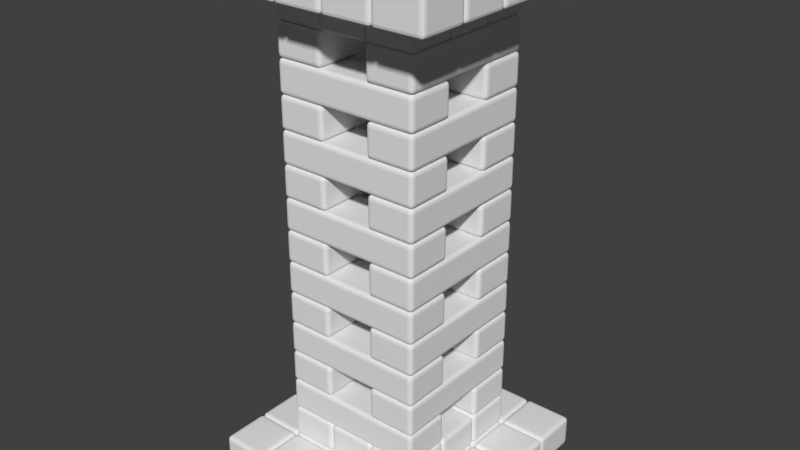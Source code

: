 # Source: Pillar.blend  (saved by Blender 2.78.0; exported with 4.5.12 LTS)
import bpy
from mathutils import Matrix  # noqa: F401  (used for matrix-valued properties, if any)

bpy.ops.wm.read_factory_settings(use_empty=True)
scene = bpy.context.scene
scene.name = 'Scene'

# ---- collections
col_collection_1 = bpy.data.collections.new('Collection 1'); scene.collection.children.link(col_collection_1)

# ---- materials (node trees are filled in below, after node groups)
mat_material = bpy.data.materials.new('Material')
mat_material.alpha_threshold = 0.0
mat_material.use_transparent_shadow = False
mat_material.roughness = 0.5
mat_material.line_color = (0.0, 0.0, 0.0, 1.0)

# ---- material node trees

# ---- world
world_world = bpy.data.worlds.new('World'); scene.world = world_world
world_world.color = (0.05088, 0.05088, 0.05088)
world_world.use_sun_shadow = False
world_world.sun_shadow_jitter_overblur = 0.0
world_world.cycles.sampling_method = 'MANUAL'

# ---- meshes
me_cube = bpy.data.meshes.new('Cube')
me_cube.from_pydata([(-6.557e-07, -0.3, 0.2), (-1.788e-07, -0.3, 0.0), (0.3, -7.153e-07, 0.2), (-1.788e-07, 2.384e-07, 0.0), (-1.49e-07, 2.384e-07, 0.0), (-1.49e-07, -0.3, 0.0), (-6.557e-07, -7.153e-07, 0.2), (-6.258e-07, -0.3, 0.2), (0.3, -0.3, 0.2), (0.3, -0.3, 0.0), (-0.3, -7.153e-07, 0.2), (-0.3, 2.384e-07, 0.0), (-0.3, -5.96e-07, 0.2), (-0.3, 3.576e-07, 0.0), (-5.96e-07, 0.3, 0.2), (-0.3, 0.3, 0.0), (-0.3, 0.3, 0.2), (0.3, 2.384e-07, 0.0), (-5.96e-07, -5.96e-07, 0.2), (-1.192e-07, 3.576e-07, 0.0), (-5.96e-07, -7.153e-07, 0.2), (-0.3, -0.3, 0.0), (-1.192e-07, 0.3, 0.0), (-0.3, -0.3, 0.2), (-1.192e-07, 0.6, 0.0), (-1.192e-07, 0.3, 0.0), (-5.96e-07, 0.3, 0.2), (-0.3, 0.6, 0.2), (-0.3, 0.6, 0.0), (-5.96e-07, 0.6, 0.2), (-0.3, 0.3, 0.0), (-0.3, 0.3, 0.2), (-6.557e-07, 0.3, 0.2), (-1.788e-07, 0.3, 0.0), (0.3, 0.6, 0.2), (-1.788e-07, 0.6, 0.0), (-6.557e-07, 0.6, 0.2), (0.3, 0.3, 0.2), (0.3, 0.3, 0.0), (0.3, 0.6, 0.0), (0.6, 0.6, 0.0), (0.6, 0.3, 0.0), (0.6, 0.3, 0.2), (0.3, 0.6, 0.2), (0.3, 0.6, 0.0), (0.6, 0.6, 0.2), (0.3, 0.3, 0.0), (0.3, 0.3, 0.2), (0.3, -5.96e-07, 0.2), (0.3, 3.576e-07, 0.0), (0.6, 0.3, 0.2), (0.3, 0.3, 0.0), (0.3, 0.3, 0.2), (0.6, -5.96e-07, 0.2), (0.6, 3.576e-07, 0.0), (0.6, 0.3, 0.0), (0.6, 2.384e-07, 0.0), (0.6, -0.3, 0.0), (0.6, -0.3, 0.2), (0.3, -7.153e-07, 0.2), (0.3, 2.384e-07, 0.0), (0.6, -7.153e-07, 0.2), (0.3, -0.3, 0.0), (0.3, -0.3, 0.2), (-0.3, 2.384e-07, 0.0), (-0.6, -7.153e-07, 0.2), (-0.6, 2.384e-07, 0.0), (-0.3, -7.153e-07, 0.2), (-0.3, 0.3, 0.2), (-0.6, 0.3, 0.0), (-0.6, 0.3, 0.2), (-0.3, 0.3, 0.0), (-0.3, 0.6, 0.0), (-0.6, 0.6, 0.2), (-0.6, 0.6, 0.0), (-0.3, 0.6, 0.2), (-0.3, 0.3, 0.2), (-0.6, 0.3, 0.0), (-0.6, 0.3, 0.2), (-0.3, 0.3, 0.0), (-0.3, 0.6, 0.0), (-0.6, 0.6, 0.2), (-0.6, 0.6, 0.0), (-0.3, 0.6, 0.2), (-0.3, 0.9, 0.2), (-0.6, 0.9, 0.0), (-0.6, 0.9, 0.2), (-0.3, 0.9, 0.0), (-1.192e-07, 0.9, 0.0), (-0.3, 0.9, 0.2), (-0.3, 0.9, 0.0), (-5.96e-07, 0.9, 0.2), (-5.96e-07, 0.6, 0.2), (-0.3, 0.6, 0.0), (-0.3, 0.6, 0.2), (-1.192e-07, 0.6, 0.0), (0.3, 0.6, 0.0), (-6.557e-07, 0.6, 0.2), (-1.788e-07, 0.6, 0.0), (0.3, 0.6, 0.2), (0.3, 0.9, 0.2), (-1.788e-07, 0.9, 0.0), (-6.557e-07, 0.9, 0.2), (0.3, 0.9, 0.0), (0.6, 0.9, 0.0), (0.3, 0.9, 0.2), (0.3, 0.9, 0.0), (0.6, 0.9, 0.2), (0.6, 0.6, 0.2), (0.3, 0.6, 0.0), (0.3, 0.6, 0.2), (0.6, 0.6, 0.0), (0.3, 0.3, 0.0), (-7.153e-07, 0.3, 0.2), (-2.384e-07, 0.3, 0.0), (0.3, 0.3, 0.2), (0.3, -7.153e-07, 0.2), (-2.384e-07, 2.384e-07, 0.0), (-7.153e-07, -7.153e-07, 0.2), (0.3, 2.384e-07, 0.0), (-0.3, -0.3, 0.0), (-0.6, -0.3, 0.2), (-0.6, -0.3, 0.0), (-0.3, -0.3, 0.2), (-0.3, -7.153e-07, 0.2), (-0.6, 2.384e-07, 0.0), (-0.6, -7.153e-07, 0.2), (-0.3, 2.384e-07, 0.0), (-0.3, -0.6, 0.0), (-0.6, -0.6, 0.2), (-0.6, -0.6, 0.0), (-0.3, -0.6, 0.2), (-0.3, -0.3, 0.2), (-0.6, -0.3, 0.0), (-0.6, -0.3, 0.2), (-0.3, -0.3, 0.0), (-1.192e-07, -0.6, 0.0), (-0.3, -0.6, 0.2), (-0.3, -0.6, 0.0), (-5.96e-07, -0.6, 0.2), (-5.96e-07, -0.3, 0.2), (-0.3, -0.3, 0.0), (-0.3, -0.3, 0.2), (-1.192e-07, -0.3, 0.0), (0.3, -0.6, 0.0), (-6.557e-07, -0.6, 0.2), (-1.788e-07, -0.6, 0.0), (0.3, -0.6, 0.2), (0.3, -0.3, 0.2), (-1.788e-07, -0.3, 0.0), (-6.557e-07, -0.3, 0.2), (0.3, -0.3, 0.0), (0.6, -0.6, 0.0), (0.3, -0.6, 0.2), (0.3, -0.6, 0.0), (0.6, -0.6, 0.2), (0.6, -0.3, 0.2), (0.3, -0.3, 0.0), (0.3, -0.3, 0.2), (0.6, -0.3, 0.0), (0.9, -0.6, 0.0), (0.6, -0.6, 0.2), (0.6, -0.6, 0.0), (0.9, -0.6, 0.2), (0.9, -0.3, 0.2), (0.6, -0.3, 0.0), (0.6, -0.3, 0.2), (0.9, -0.3, 0.0), (0.9, -0.3, 0.0), (0.6, -0.3, 0.2), (0.6, -0.3, 0.0), (0.9, -0.3, 0.2), (0.9, -7.153e-07, 0.2), (0.6, 2.384e-07, 0.0), (0.6, -7.153e-07, 0.2), (0.9, 2.384e-07, 0.0), (0.9, 2.384e-07, 0.0), (0.6, -7.153e-07, 0.2), (0.6, 2.384e-07, 0.0), (0.9, -7.153e-07, 0.2), (0.9, 0.3, 0.2), (0.6, 0.3, 0.0), (0.6, 0.3, 0.2), (0.9, 0.3, 0.0), (0.9, 0.3, 0.0), (0.6, 0.3, 0.2), (0.6, 0.3, 0.0), (0.9, 0.3, 0.2), (0.9, 0.6, 0.2), (0.6, 0.6, 0.0), (0.6, 0.6, 0.2), (0.9, 0.6, 0.0), (0.9, 0.6, 0.0), (0.6, 0.6, 0.2), (0.6, 0.6, 0.0), (0.9, 0.6, 0.2), (0.9, 0.9, 0.2), (0.6, 0.9, 0.0), (0.6, 0.9, 0.2), (0.9, 0.9, 0.0), (0.6, 0.3, 0.2), (0.3, 0.3, 0.4), (0.3, 0.3, 0.2), (0.6, 0.3, 0.4), (0.6, 0.6, 0.4), (0.3, 0.6, 0.2), (0.3, 0.6, 0.4), (0.6, 0.6, 0.2), (0.3, 0.3, 0.2), (-6.557e-07, 0.3, 0.4), (-1.788e-07, 0.3, 0.2), (0.3, 0.3, 0.4), (0.3, 0.6, 0.4), (-1.788e-07, 0.6, 0.2), (-6.557e-07, 0.6, 0.4), (0.3, 0.6, 0.2), (-1.192e-07, 0.3, 0.2), (-0.3, 0.3, 0.4), (-0.3, 0.3, 0.2), (-5.96e-07, 0.3, 0.4), (-5.96e-07, 0.6, 0.4), (-0.3, 0.6, 0.2), (-0.3, 0.6, 0.4), (-1.192e-07, 0.6, 0.2), (-1.192e-07, 2.98e-07, 0.2), (-0.3, -6.557e-07, 0.4), (-0.3, 2.98e-07, 0.2), (-5.96e-07, -6.557e-07, 0.4), (-5.96e-07, 0.3, 0.4), (-0.3, 0.3, 0.2), (-0.3, 0.3, 0.4), (-1.192e-07, 0.3, 0.2), (-1.192e-07, -0.3, 0.2), (-0.3, -0.3, 0.4), (-0.3, -0.3, 0.2), (-5.96e-07, -0.3, 0.4), (-5.96e-07, -7.153e-07, 0.4), (-0.3, 2.384e-07, 0.2), (-0.3, -7.153e-07, 0.4), (-1.192e-07, 2.384e-07, 0.2), (0.3, -0.3, 0.2), (-6.557e-07, -0.3, 0.4), (-1.788e-07, -0.3, 0.2), (0.3, -0.3, 0.4), (0.3, -7.153e-07, 0.4), (-1.788e-07, 2.384e-07, 0.2), (-6.557e-07, -7.153e-07, 0.4), (0.3, 2.384e-07, 0.2), (0.6, -0.3, 0.2), (0.3, -0.3, 0.4), (0.3, -0.3, 0.2), (0.6, -0.3, 0.4), (0.6, -7.153e-07, 0.4), (0.3, 2.384e-07, 0.2), (0.3, -7.153e-07, 0.4), (0.6, 2.384e-07, 0.2), (0.6, 2.98e-07, 0.2), (0.3, -6.557e-07, 0.4), (0.3, 2.98e-07, 0.2), (0.6, -6.557e-07, 0.4), (0.6, 0.3, 0.4), (0.3, 0.3, 0.2), (0.3, 0.3, 0.4), (0.6, 0.3, 0.2), (0.6, 0.3, 0.4), (-0.3, 0.3, 0.6), (-0.3, 0.3, 0.4), (0.6, 0.3, 0.6), (0.6, 0.6, 0.6), (-0.3, 0.6, 0.4), (-0.3, 0.6, 0.6), (0.6, 0.6, 0.4), (0.6, -0.3, 0.4), (-0.3, -0.3, 0.6), (-0.3, -0.3, 0.4), (0.6, -0.3, 0.6), (0.6, -7.153e-07, 0.6), (-0.3, 2.384e-07, 0.4), (-0.3, -7.153e-07, 0.6), (0.6, 2.384e-07, 0.4), (0.6, -0.3, 0.6), (0.3, -0.3, 0.8), (0.3, -0.3, 0.6), (0.6, -0.3, 0.8), (0.6, 0.6, 0.8), (0.3, 0.6, 0.6), (0.3, 0.6, 0.8), (0.6, 0.6, 0.6), (-1.192e-07, -0.3, 0.6), (-0.3, -0.3, 0.8), (-0.3, -0.3, 0.6), (-5.96e-07, -0.3, 0.8), (-5.96e-07, 0.6, 0.8), (-0.3, 0.6, 0.6), (-0.3, 0.6, 0.8), (-1.192e-07, 0.6, 0.6), (0.6, 0.3, 0.8), (-0.3, 0.3, 1.0), (-0.3, 0.3, 0.8), (0.6, 0.3, 1.0), (0.6, 0.6, 1.0), (-0.3, 0.6, 0.8), (-0.3, 0.6, 1.0), (0.6, 0.6, 0.8), (0.6, -0.3, 0.8), (-0.3, -0.3, 1.0), (-0.3, -0.3, 0.8), (0.6, -0.3, 1.0), (0.6, -5.96e-07, 1.0), (-0.3, 3.576e-07, 0.8), (-0.3, -5.96e-07, 1.0), (0.6, 3.576e-07, 0.8), (0.6, -0.3, 1.0), (0.3, -0.3, 1.2), (0.3, -0.3, 1.0), (0.6, -0.3, 1.2), (0.6, 0.6, 1.2), (0.3, 0.6, 1.0), (0.3, 0.6, 1.2), (0.6, 0.6, 1.0), (-1.192e-07, -0.3, 1.0), (-0.3, -0.3, 1.2), (-0.3, -0.3, 1.0), (-5.96e-07, -0.3, 1.2), (-5.96e-07, 0.6, 1.2), (-0.3, 0.6, 1.0), (-0.3, 0.6, 1.2), (-1.192e-07, 0.6, 1.0), (0.6, 0.3, 1.2), (-0.3, 0.3, 1.4), (-0.3, 0.3, 1.2), (0.6, 0.3, 1.4), (0.6, 0.6, 1.4), (-0.3, 0.6, 1.2), (-0.3, 0.6, 1.4), (0.6, 0.6, 1.2), (0.6, -0.3, 1.2), (-0.3, -0.3, 1.4), (-0.3, -0.3, 1.2), (0.6, -0.3, 1.4), (0.6, -7.153e-07, 1.4), (-0.3, 2.384e-07, 1.2), (-0.3, -7.153e-07, 1.4), (0.6, 2.384e-07, 1.2), (0.6, -0.3, 1.4), (0.3, -0.3, 1.6), (0.3, -0.3, 1.4), (0.6, -0.3, 1.6), (0.6, 0.6, 1.6), (0.3, 0.6, 1.4), (0.3, 0.6, 1.6), (0.6, 0.6, 1.4), (-1.192e-07, -0.3, 1.4), (-0.3, -0.3, 1.6), (-0.3, -0.3, 1.4), (-5.96e-07, -0.3, 1.6), (-5.96e-07, 0.6, 1.6), (-0.3, 0.6, 1.4), (-0.3, 0.6, 1.6), (-1.192e-07, 0.6, 1.4), (0.6, -0.3, 1.6), (0.6, 0.6, 1.6), (-0.3, -0.3, 1.6), (-0.3, 0.6, 1.6), (0.6, 0.3, 1.6), (-0.3, 0.3, 1.8), (-0.3, 0.3, 1.6), (0.6, 0.3, 1.8), (0.6, 0.6, 1.8), (-0.3, 0.6, 1.8), (-0.3, -0.3, 1.8), (0.6, -0.3, 1.8), (0.6, -5.96e-07, 1.8), (-0.3, 3.576e-07, 1.6), (-0.3, -5.96e-07, 1.8), (0.6, 3.576e-07, 1.6), (0.6, -0.3, 1.8), (0.3, -0.3, 2.0), (0.3, -0.3, 1.8), (0.6, -0.3, 2.0), (0.6, 0.6, 2.0), (0.3, 0.6, 1.8), (0.3, 0.6, 2.0), (0.6, 0.6, 1.8), (-1.192e-07, -0.3, 1.8), (-0.3, -0.3, 2.0), (-0.3, -0.3, 1.8), (-5.96e-07, -0.3, 2.0), (-5.96e-07, 0.6, 2.0), (-0.3, 0.6, 1.8), (-0.3, 0.6, 2.0), (-1.192e-07, 0.6, 1.8), (0.6, 0.3, 2.0), (-0.3, 0.3, 2.2), (-0.3, 0.3, 2.0), (0.6, 0.3, 2.2), (0.6, 0.6, 2.2), (-0.3, 0.6, 2.0), (-0.3, 0.6, 2.2), (0.6, 0.6, 2.0), (0.6, -0.3, 2.0), (-0.3, -0.3, 2.2), (-0.3, -0.3, 2.0), (0.6, -0.3, 2.2), (0.6, -7.153e-07, 2.2), (-0.3, 2.384e-07, 2.0), (-0.3, -7.153e-07, 2.2), (0.6, 2.384e-07, 2.0), (0.6, -0.3, 2.2), (0.3, -0.3, 2.4), (0.3, -0.3, 2.2), (0.6, -0.3, 2.4), (0.6, 0.6, 2.4), (0.3, 0.6, 2.2), (0.3, 0.6, 2.4), (0.6, 0.6, 2.2), (-1.192e-07, -0.3, 2.2), (-0.3, -0.3, 2.4), (-0.3, -0.3, 2.2), (-5.96e-07, -0.3, 2.4), (-5.96e-07, 0.6, 2.4), (-0.3, 0.6, 2.2), (-0.3, 0.6, 2.4), (-1.192e-07, 0.6, 2.2), (0.6, 0.3, 2.4), (-0.3, 0.3, 2.6), (-0.3, 0.3, 2.4), (0.6, 0.3, 2.6), (0.6, 0.6, 2.6), (-0.3, 0.6, 2.4), (-0.3, 0.6, 2.6), (0.6, 0.6, 2.4), (0.6, -0.3, 2.4), (-0.3, -0.3, 2.6), (-0.3, -0.3, 2.4), (0.6, -0.3, 2.6), (0.6, -7.153e-07, 2.6), (-0.3, 2.384e-07, 2.4), (-0.3, -7.153e-07, 2.6), (0.6, 2.384e-07, 2.4), (0.6, -0.3, 2.6), (0.3, -0.3, 2.8), (0.3, -0.3, 2.6), (0.6, -0.3, 2.8), (0.6, 0.6, 2.8), (0.3, 0.6, 2.6), (0.3, 0.6, 2.8), (0.6, 0.6, 2.6), (-1.192e-07, -0.3, 2.6), (-0.3, -0.3, 2.8), (-0.3, -0.3, 2.6), (-5.96e-07, -0.3, 2.8), (-5.96e-07, 0.6, 2.8), (-0.3, 0.6, 2.6), (-0.3, 0.6, 2.8), (-1.192e-07, 0.6, 2.6), (0.6, 0.3, 2.8), (0.3, 0.3, 3.0), (0.3, 0.3, 2.8), (0.6, 0.3, 3.0), (0.6, 0.6, 3.0), (0.3, 0.6, 2.8), (0.3, 0.6, 3.0), (0.6, 0.6, 2.8), (0.3, 0.3, 2.8), (-6.557e-07, 0.3, 3.0), (-1.788e-07, 0.3, 2.8), (0.3, 0.3, 3.0), (0.3, 0.6, 3.0), (-1.788e-07, 0.6, 2.8), (-6.557e-07, 0.6, 3.0), (0.3, 0.6, 2.8), (-1.118e-07, 0.3, 2.8), (-0.3, 0.3, 3.0), (-0.3, 0.3, 2.8), (-5.886e-07, 0.3, 3.0), (-5.886e-07, 0.6, 3.0), (-0.3, 0.6, 2.8), (-0.3, 0.6, 3.0), (-1.118e-07, 0.6, 2.8), (-1.118e-07, 2.98e-07, 2.8), (-0.3, -6.557e-07, 3.0), (-0.3, 2.98e-07, 2.8), (-5.886e-07, -6.557e-07, 3.0), (-5.886e-07, 0.3, 3.0), (-0.3, 0.3, 2.8), (-0.3, 0.3, 3.0), (-1.118e-07, 0.3, 2.8), (-1.118e-07, -0.3, 2.8), (-0.3, -0.3, 3.0), (-0.3, -0.3, 2.8), (-5.886e-07, -0.3, 3.0), (-5.886e-07, -7.153e-07, 3.0), (-0.3, 2.384e-07, 2.8), (-0.3, -7.153e-07, 3.0), (-1.118e-07, 2.384e-07, 2.8), (0.3, -0.3, 2.8), (-6.557e-07, -0.3, 3.0), (-1.788e-07, -0.3, 2.8), (0.3, -0.3, 3.0), (0.3, -7.153e-07, 3.0), (-1.788e-07, 2.384e-07, 2.8), (-6.557e-07, -7.153e-07, 3.0), (0.3, 2.384e-07, 2.8), (0.6, -0.3, 2.8), (0.3, -0.3, 3.0), (0.3, -0.3, 2.8), (0.6, -0.3, 3.0), (0.6, -7.153e-07, 3.0), (0.3, 2.384e-07, 2.8), (0.3, -7.153e-07, 3.0), (0.6, 2.384e-07, 2.8), (0.6, 2.98e-07, 2.8), (0.3, -6.557e-07, 3.0), (0.3, 2.98e-07, 2.8), (0.6, -6.557e-07, 3.0), (0.6, 0.3, 3.0), (0.3, 0.3, 2.8), (0.3, 0.3, 3.0), (0.6, 0.3, 2.8), (0.9, 0.6, 3.0), (0.6, 0.6, 3.2), (0.6, 0.6, 3.0), (0.9, 0.6, 3.2), (0.9, 0.9, 3.2), (0.6, 0.9, 3.0), (0.6, 0.9, 3.2), (0.9, 0.9, 3.0), (0.6, 0.6, 3.0), (0.3, 0.6, 3.2), (0.3, 0.6, 3.0), (0.6, 0.6, 3.2), (0.6, 0.9, 3.2), (0.3, 0.9, 3.0), (0.3, 0.9, 3.2), (0.6, 0.9, 3.0), (0.3, 0.6, 3.0), (-6.557e-07, 0.6, 3.2), (-1.788e-07, 0.6, 3.0), (0.3, 0.6, 3.2), (0.3, 0.9, 3.2), (-1.788e-07, 0.9, 3.0), (-6.557e-07, 0.9, 3.2), (0.3, 0.9, 3.0), (-1.192e-07, 0.6, 3.0), (-0.3, 0.6, 3.2), (-0.3, 0.6, 3.0), (-5.96e-07, 0.6, 3.2), (-5.96e-07, 0.9, 3.2), (-0.3, 0.9, 3.0), (-0.3, 0.9, 3.2), (-1.192e-07, 0.9, 3.0), (-0.3, 0.6, 3.0), (-0.6, 0.6, 3.2), (-0.6, 0.6, 3.0), (-0.3, 0.6, 3.2), (-0.3, 0.9, 3.2), (-0.6, 0.9, 3.0), (-0.6, 0.9, 3.2), (-0.3, 0.9, 3.0), (-0.3, 0.3, 3.0), (-0.6, 0.3, 3.2), (-0.6, 0.3, 3.0), (-0.3, 0.3, 3.2), (-0.3, 0.6, 3.2), (-0.6, 0.6, 3.0), (-0.6, 0.6, 3.2), (-0.3, 0.6, 3.0), (-0.3, 2.98e-07, 3.0), (-0.6, -6.557e-07, 3.2), (-0.6, 2.98e-07, 3.0), (-0.3, -6.557e-07, 3.2), (-0.3, 0.3, 3.2), (-0.6, 0.3, 3.0), (-0.6, 0.3, 3.2), (-0.3, 0.3, 3.0), (-0.3, -0.3, 3.0), (-0.6, -0.3, 3.2), (-0.6, -0.3, 3.0), (-0.3, -0.3, 3.2), (-0.3, -7.153e-07, 3.2), (-0.6, 1.788e-07, 3.0), (-0.6, -7.153e-07, 3.2), (-0.3, 1.788e-07, 3.0), (-0.3, -0.6, 3.0), (-0.6, -0.6, 3.2), (-0.6, -0.6, 3.0), (-0.3, -0.6, 3.2), (-0.3, -0.3, 3.2), (-0.6, -0.3, 3.0), (-0.6, -0.3, 3.2), (-0.3, -0.3, 3.0), (-1.192e-07, -0.6, 3.0), (-0.3, -0.6, 3.2), (-0.3, -0.6, 3.0), (-5.96e-07, -0.6, 3.2), (-5.96e-07, -0.3, 3.2), (-0.3, -0.3, 3.0), (-0.3, -0.3, 3.2), (-1.192e-07, -0.3, 3.0), (0.3, -0.6, 3.0), (-6.557e-07, -0.6, 3.2), (-1.788e-07, -0.6, 3.0), (0.3, -0.6, 3.2), (0.3, -0.3, 3.2), (-1.788e-07, -0.3, 3.0), (-6.557e-07, -0.3, 3.2), (0.3, -0.3, 3.0), (0.6, -0.6, 3.0), (0.3, -0.6, 3.2), (0.3, -0.6, 3.0), (0.6, -0.6, 3.2), (0.6, -0.3, 3.2), (0.3, -0.3, 3.0), (0.3, -0.3, 3.2), (0.6, -0.3, 3.0), (0.9, -0.6, 3.0), (0.6, -0.6, 3.2), (0.6, -0.6, 3.0), (0.9, -0.6, 3.2), (0.9, -0.3, 3.2), (0.6, -0.3, 3.0), (0.6, -0.3, 3.2), (0.9, -0.3, 3.0), (0.9, -0.3, 3.0), (0.6, -0.3, 3.2), (0.6, -0.3, 3.0), (0.9, -0.3, 3.2), (0.9, -7.153e-07, 3.2), (0.6, 1.788e-07, 3.0), (0.6, -7.153e-07, 3.2), (0.9, 1.788e-07, 3.0), (0.9, 2.98e-07, 3.0), (0.6, -6.557e-07, 3.2), (0.6, 2.98e-07, 3.0), (0.9, -6.557e-07, 3.2), (0.9, 0.3, 3.2), (0.6, 0.3, 3.0), (0.6, 0.3, 3.2), (0.9, 0.3, 3.0), (0.9, 0.3, 3.0), (0.6, 0.3, 3.2), (0.6, 0.3, 3.0), (0.9, 0.3, 3.2), (0.9, 0.6, 3.2), (0.6, 0.6, 3.0), (0.6, 0.6, 3.2), (0.9, 0.6, 3.0), (0.6, -0.3, 3.0), (-0.3, -0.3, 3.2), (-0.3, -0.3, 3.0), (0.6, -0.3, 3.2), (0.6, 0.6, 3.2), (-0.3, 0.6, 3.0), (-0.3, 0.6, 3.2), (0.6, 0.6, 3.0)], [], [(4, 11, 10, 20), (17, 9, 1, 3), (4, 5, 21, 11), (20, 10, 23, 7), (4, 20, 7, 5), (5, 7, 23, 21), (17, 3, 6, 2), (25, 26, 31, 30), (22, 14, 18, 19), (15, 13, 12, 16), (22, 19, 13, 15), (22, 15, 16, 14), (24, 28, 27, 29), (14, 16, 12, 18), (19, 18, 12, 13), (24, 25, 30, 28), (29, 27, 31, 26), (11, 21, 23, 10), (35, 33, 32, 36), (39, 34, 37, 38), (28, 30, 31, 27), (34, 36, 32, 37), (24, 29, 26, 25), (38, 37, 32, 33), (40, 41, 46, 44), (40, 44, 43, 45), (40, 45, 42, 41), (39, 38, 33, 35), (39, 35, 36, 34), (44, 46, 47, 43), (54, 53, 48, 49), (50, 52, 48, 53), (41, 42, 47, 46), (55, 51, 52, 50), (45, 43, 47, 42), (55, 54, 49, 51), (60, 62, 63, 59), (56, 61, 58, 57), (51, 49, 48, 52), (61, 59, 63, 58), (55, 50, 53, 54), (57, 58, 63, 62), (56, 57, 62, 60), (56, 60, 59, 61), (17, 2, 8, 9), (3, 1, 0, 6), (9, 8, 0, 1), (2, 6, 0, 8), (75, 73, 78, 76), (71, 64, 66, 69), (79, 76, 78, 77), (72, 79, 77, 74), (72, 74, 73, 75), (72, 75, 76, 79), (68, 70, 65, 67), (90, 93, 94, 89), (85, 82, 81, 86), (87, 80, 82, 85), (87, 84, 83, 80), (84, 86, 81, 83), (91, 89, 94, 92), (80, 83, 81, 82), (87, 85, 86, 84), (88, 91, 92, 95), (95, 92, 94, 93), (74, 77, 78, 73), (103, 96, 98, 101), (96, 99, 97, 98), (88, 95, 93, 90), (101, 98, 97, 102), (88, 90, 89, 91), (100, 102, 97, 99), (111, 108, 110, 109), (104, 106, 105, 107), (104, 107, 108, 111), (103, 100, 99, 96), (103, 101, 102, 100), (107, 105, 110, 108), (112, 114, 113, 115), (119, 116, 118, 117), (104, 111, 109, 106), (106, 109, 110, 105), (112, 119, 117, 114), (114, 117, 118, 113), (112, 115, 116, 119), (115, 113, 118, 116), (64, 67, 65, 66), (71, 69, 70, 68), (71, 68, 67, 64), (69, 66, 65, 70), (127, 120, 122, 125), (124, 126, 121, 123), (120, 123, 121, 122), (127, 125, 126, 124), (127, 124, 123, 120), (125, 122, 121, 126), (135, 128, 130, 133), (132, 134, 129, 131), (128, 131, 129, 130), (135, 133, 134, 132), (135, 132, 131, 128), (133, 130, 129, 134), (143, 136, 138, 141), (140, 142, 137, 139), (136, 139, 137, 138), (143, 141, 142, 140), (143, 140, 139, 136), (141, 138, 137, 142), (151, 144, 146, 149), (148, 150, 145, 147), (144, 147, 145, 146), (151, 149, 150, 148), (151, 148, 147, 144), (149, 146, 145, 150), (159, 152, 154, 157), (156, 158, 153, 155), (152, 155, 153, 154), (159, 157, 158, 156), (159, 156, 155, 152), (157, 154, 153, 158), (167, 160, 162, 165), (164, 166, 161, 163), (160, 163, 161, 162), (167, 165, 166, 164), (167, 164, 163, 160), (165, 162, 161, 166), (175, 168, 170, 173), (172, 174, 169, 171), (168, 171, 169, 170), (175, 173, 174, 172), (175, 172, 171, 168), (173, 170, 169, 174), (183, 176, 178, 181), (180, 182, 177, 179), (176, 179, 177, 178), (183, 181, 182, 180), (183, 180, 179, 176), (181, 178, 177, 182), (191, 184, 186, 189), (188, 190, 185, 187), (184, 187, 185, 186), (191, 189, 190, 188), (191, 188, 187, 184), (189, 186, 185, 190), (199, 192, 194, 197), (196, 198, 193, 195), (192, 195, 193, 194), (199, 197, 198, 196), (199, 196, 195, 192), (197, 194, 193, 198), (204, 206, 201, 203), (205, 202, 201, 206), (207, 200, 202, 205), (200, 203, 201, 202), (207, 205, 206, 204), (207, 204, 203, 200), (212, 214, 209, 211), (213, 210, 209, 214), (215, 208, 210, 213), (208, 211, 209, 210), (215, 213, 214, 212), (215, 212, 211, 208), (220, 222, 217, 219), (221, 218, 217, 222), (223, 216, 218, 221), (216, 219, 217, 218), (223, 221, 222, 220), (223, 220, 219, 216), (228, 230, 225, 227), (229, 226, 225, 230), (231, 224, 226, 229), (224, 227, 225, 226), (231, 229, 230, 228), (231, 228, 227, 224), (236, 238, 233, 235), (237, 234, 233, 238), (239, 232, 234, 237), (232, 235, 233, 234), (239, 237, 238, 236), (239, 236, 235, 232), (244, 246, 241, 243), (245, 242, 241, 246), (247, 240, 242, 245), (240, 243, 241, 242), (247, 245, 246, 244), (247, 244, 243, 240), (252, 254, 249, 251), (253, 250, 249, 254), (255, 248, 250, 253), (248, 251, 249, 250), (255, 253, 254, 252), (255, 252, 251, 248), (260, 262, 257, 259), (261, 258, 257, 262), (263, 256, 258, 261), (256, 259, 257, 258), (263, 261, 262, 260), (263, 260, 259, 256), (268, 270, 265, 267), (269, 266, 265, 270), (271, 264, 266, 269), (264, 267, 265, 266), (271, 269, 270, 268), (271, 268, 267, 264), (276, 278, 273, 275), (277, 274, 273, 278), (279, 272, 274, 277), (272, 275, 273, 274), (279, 277, 278, 276), (279, 276, 275, 272), (284, 286, 281, 283), (285, 282, 281, 286), (287, 280, 282, 285), (280, 283, 281, 282), (287, 285, 286, 284), (287, 284, 283, 280), (292, 294, 289, 291), (293, 290, 289, 294), (295, 288, 290, 293), (288, 291, 289, 290), (295, 293, 294, 292), (295, 292, 291, 288), (300, 302, 297, 299), (301, 298, 297, 302), (303, 296, 298, 301), (296, 299, 297, 298), (303, 301, 302, 300), (303, 300, 299, 296), (308, 310, 305, 307), (309, 306, 305, 310), (311, 304, 306, 309), (304, 307, 305, 306), (311, 309, 310, 308), (311, 308, 307, 304), (316, 318, 313, 315), (317, 314, 313, 318), (319, 312, 314, 317), (312, 315, 313, 314), (319, 317, 318, 316), (319, 316, 315, 312), (324, 326, 321, 323), (325, 322, 321, 326), (327, 320, 322, 325), (320, 323, 321, 322), (327, 325, 326, 324), (327, 324, 323, 320), (332, 334, 329, 331), (333, 330, 329, 334), (335, 328, 330, 333), (328, 331, 329, 330), (335, 333, 334, 332), (335, 332, 331, 328), (340, 342, 337, 339), (341, 338, 337, 342), (343, 336, 338, 341), (336, 339, 337, 338), (343, 341, 342, 340), (343, 340, 339, 336), (348, 350, 345, 347), (349, 346, 345, 350), (351, 344, 346, 349), (344, 347, 345, 346), (351, 349, 350, 348), (351, 348, 347, 344), (356, 358, 353, 355), (357, 354, 353, 358), (359, 352, 354, 357), (352, 355, 353, 354), (359, 357, 358, 356), (359, 356, 355, 352), (368, 369, 365, 367), (363, 366, 365, 369), (361, 364, 366, 363), (364, 367, 365, 366), (361, 363, 369, 368), (361, 368, 367, 364), (372, 374, 370, 371), (373, 362, 370, 374), (375, 360, 362, 373), (360, 371, 370, 362), (375, 373, 374, 372), (375, 372, 371, 360), (380, 382, 377, 379), (381, 378, 377, 382), (383, 376, 378, 381), (376, 379, 377, 378), (383, 381, 382, 380), (383, 380, 379, 376), (388, 390, 385, 387), (389, 386, 385, 390), (391, 384, 386, 389), (384, 387, 385, 386), (391, 389, 390, 388), (391, 388, 387, 384), (396, 398, 393, 395), (397, 394, 393, 398), (399, 392, 394, 397), (392, 395, 393, 394), (399, 397, 398, 396), (399, 396, 395, 392), (404, 406, 401, 403), (405, 402, 401, 406), (407, 400, 402, 405), (400, 403, 401, 402), (407, 405, 406, 404), (407, 404, 403, 400), (412, 414, 409, 411), (413, 410, 409, 414), (415, 408, 410, 413), (408, 411, 409, 410), (415, 413, 414, 412), (415, 412, 411, 408), (420, 422, 417, 419), (421, 418, 417, 422), (423, 416, 418, 421), (416, 419, 417, 418), (423, 421, 422, 420), (423, 420, 419, 416), (428, 430, 425, 427), (429, 426, 425, 430), (431, 424, 426, 429), (424, 427, 425, 426), (431, 429, 430, 428), (431, 428, 427, 424), (436, 438, 433, 435), (437, 434, 433, 438), (439, 432, 434, 437), (432, 435, 433, 434), (439, 437, 438, 436), (439, 436, 435, 432), (444, 446, 441, 443), (445, 442, 441, 446), (447, 440, 442, 445), (440, 443, 441, 442), (447, 445, 446, 444), (447, 444, 443, 440), (452, 454, 449, 451), (453, 450, 449, 454), (455, 448, 450, 453), (448, 451, 449, 450), (455, 453, 454, 452), (455, 452, 451, 448), (460, 462, 457, 459), (461, 458, 457, 462), (463, 456, 458, 461), (456, 459, 457, 458), (463, 461, 462, 460), (463, 460, 459, 456), (468, 470, 465, 467), (469, 466, 465, 470), (471, 464, 466, 469), (464, 467, 465, 466), (471, 469, 470, 468), (471, 468, 467, 464), (476, 478, 473, 475), (477, 474, 473, 478), (479, 472, 474, 477), (472, 475, 473, 474), (479, 477, 478, 476), (479, 476, 475, 472), (484, 486, 481, 483), (485, 482, 481, 486), (487, 480, 482, 485), (480, 483, 481, 482), (487, 485, 486, 484), (487, 484, 483, 480), (492, 494, 489, 491), (493, 490, 489, 494), (495, 488, 490, 493), (488, 491, 489, 490), (495, 493, 494, 492), (495, 492, 491, 488), (500, 502, 497, 499), (501, 498, 497, 502), (503, 496, 498, 501), (496, 499, 497, 498), (503, 501, 502, 500), (503, 500, 499, 496), (508, 510, 505, 507), (509, 506, 505, 510), (511, 504, 506, 509), (504, 507, 505, 506), (511, 509, 510, 508), (511, 508, 507, 504), (516, 518, 513, 515), (517, 514, 513, 518), (519, 512, 514, 517), (512, 515, 513, 514), (519, 517, 518, 516), (519, 516, 515, 512), (524, 526, 521, 523), (525, 522, 521, 526), (527, 520, 522, 525), (520, 523, 521, 522), (527, 525, 526, 524), (527, 524, 523, 520), (532, 534, 529, 531), (533, 530, 529, 534), (535, 528, 530, 533), (528, 531, 529, 530), (535, 533, 534, 532), (535, 532, 531, 528), (540, 542, 537, 539), (541, 538, 537, 542), (543, 536, 538, 541), (536, 539, 537, 538), (543, 541, 542, 540), (543, 540, 539, 536), (548, 550, 545, 547), (549, 546, 545, 550), (551, 544, 546, 549), (544, 547, 545, 546), (551, 549, 550, 548), (551, 548, 547, 544), (556, 558, 553, 555), (557, 554, 553, 558), (559, 552, 554, 557), (552, 555, 553, 554), (559, 557, 558, 556), (559, 556, 555, 552), (564, 566, 561, 563), (565, 562, 561, 566), (567, 560, 562, 565), (560, 563, 561, 562), (567, 565, 566, 564), (567, 564, 563, 560), (572, 574, 569, 571), (573, 570, 569, 574), (575, 568, 570, 573), (568, 571, 569, 570), (575, 573, 574, 572), (575, 572, 571, 568), (580, 582, 577, 579), (581, 578, 577, 582), (583, 576, 578, 581), (576, 579, 577, 578), (583, 581, 582, 580), (583, 580, 579, 576), (588, 590, 585, 587), (589, 586, 585, 590), (591, 584, 586, 589), (584, 587, 585, 586), (591, 589, 590, 588), (591, 588, 587, 584), (596, 598, 593, 595), (597, 594, 593, 598), (599, 592, 594, 597), (592, 595, 593, 594), (599, 597, 598, 596), (599, 596, 595, 592), (604, 606, 601, 603), (605, 602, 601, 606), (607, 600, 602, 605), (600, 603, 601, 602), (607, 605, 606, 604), (607, 604, 603, 600), (612, 614, 609, 611), (613, 610, 609, 614), (615, 608, 610, 613), (608, 611, 609, 610), (615, 613, 614, 612), (615, 612, 611, 608), (620, 622, 617, 619), (621, 618, 617, 622), (623, 616, 618, 621), (616, 619, 617, 618), (623, 621, 622, 620), (623, 620, 619, 616), (628, 630, 625, 627), (629, 626, 625, 630), (631, 624, 626, 629), (624, 627, 625, 626), (631, 629, 630, 628), (631, 628, 627, 624), (636, 638, 633, 635), (637, 634, 633, 638), (639, 632, 634, 637), (632, 635, 633, 634), (639, 637, 638, 636), (639, 636, 635, 632), (644, 646, 641, 643), (645, 642, 641, 646), (647, 640, 642, 645), (640, 643, 641, 642), (647, 645, 646, 644), (647, 644, 643, 640), (652, 654, 649, 651), (653, 650, 649, 654), (655, 648, 650, 653), (648, 651, 649, 650), (655, 653, 654, 652), (655, 652, 651, 648)])
me_cube.materials.append(mat_material)
me_cube.use_remesh_preserve_volume = False
me_cube.use_remesh_preserve_attributes = False
me_cube.use_mirror_vertex_groups = False
me_cube.update()

# ---- objects
ob_cube = bpy.data.objects.new('Cube', me_cube)

# ---- transforms, parenting, visibility, modifiers, constraints
ob_cube.location = (0.0, 4.47e-08, 0.0)
ob_cube.lock_rotations_4d = False
ob_cube.empty_display_type = 'ARROWS'
ob_cube.lineart.crease_threshold = 0.0
_m = ob_cube.modifiers.new('Bevel', 'BEVEL')
_m.width = 0.025
_m.width_pct = 0.025
_m.segments = 3
_m.limit_method = 'NONE'
_m.spread = 0.0

# ---- collection membership
col_collection_1.objects.link(ob_cube)

# ---- scene / render settings (as saved in the file)
scene.frame_start = 1; scene.frame_end = 250; scene.frame_set(1)
scene.render.engine = 'BLENDER_EEVEE_NEXT'
scene.render.resolution_percentage = 50
scene.render.dither_intensity = 0.0
scene.cycles.use_denoising = False
scene.cycles.samples = 128
scene.cycles.sampling_pattern = 'TABULATED_SOBOL'
scene.cycles.light_sampling_threshold = 0.0
scene.cycles.use_adaptive_sampling = False
scene.cycles.use_light_tree = False
scene.cycles.blur_glossy = 0.0
scene.cycles.sample_clamp_indirect = 0.0
scene.view_settings.view_transform = 'Standard'
bpy.context.view_layer.update()

# ---- added for rendering (the .blend has no active camera and no usable light): camera, sun
cam_auto = bpy.data.cameras.new('AutoCamera')
cam_auto.lens = 50.0
cam_auto.sensor_width = 36.0
cam_auto.clip_end = 1000.0
ob_auto_camera = bpy.data.objects.new('AutoCamera', cam_auto)
scene.collection.objects.link(ob_auto_camera)
ob_auto_camera.location = (3.70219, -4.11263, 4.44175)
ob_auto_camera.rotation_euler = (1.09748, -7.21219e-08, 0.694738)
scene.camera = ob_auto_camera
light_auto_sun = bpy.data.lights.new('AutoSun', 'SUN')
light_auto_sun.energy = 3.0
light_auto_sun.angle = 0.0523599
ob_auto_sun = bpy.data.objects.new('AutoSun', light_auto_sun)
scene.collection.objects.link(ob_auto_sun)
ob_auto_sun.rotation_euler = (0.872665, 0.174533, 0.523599)
bpy.context.view_layer.update()
